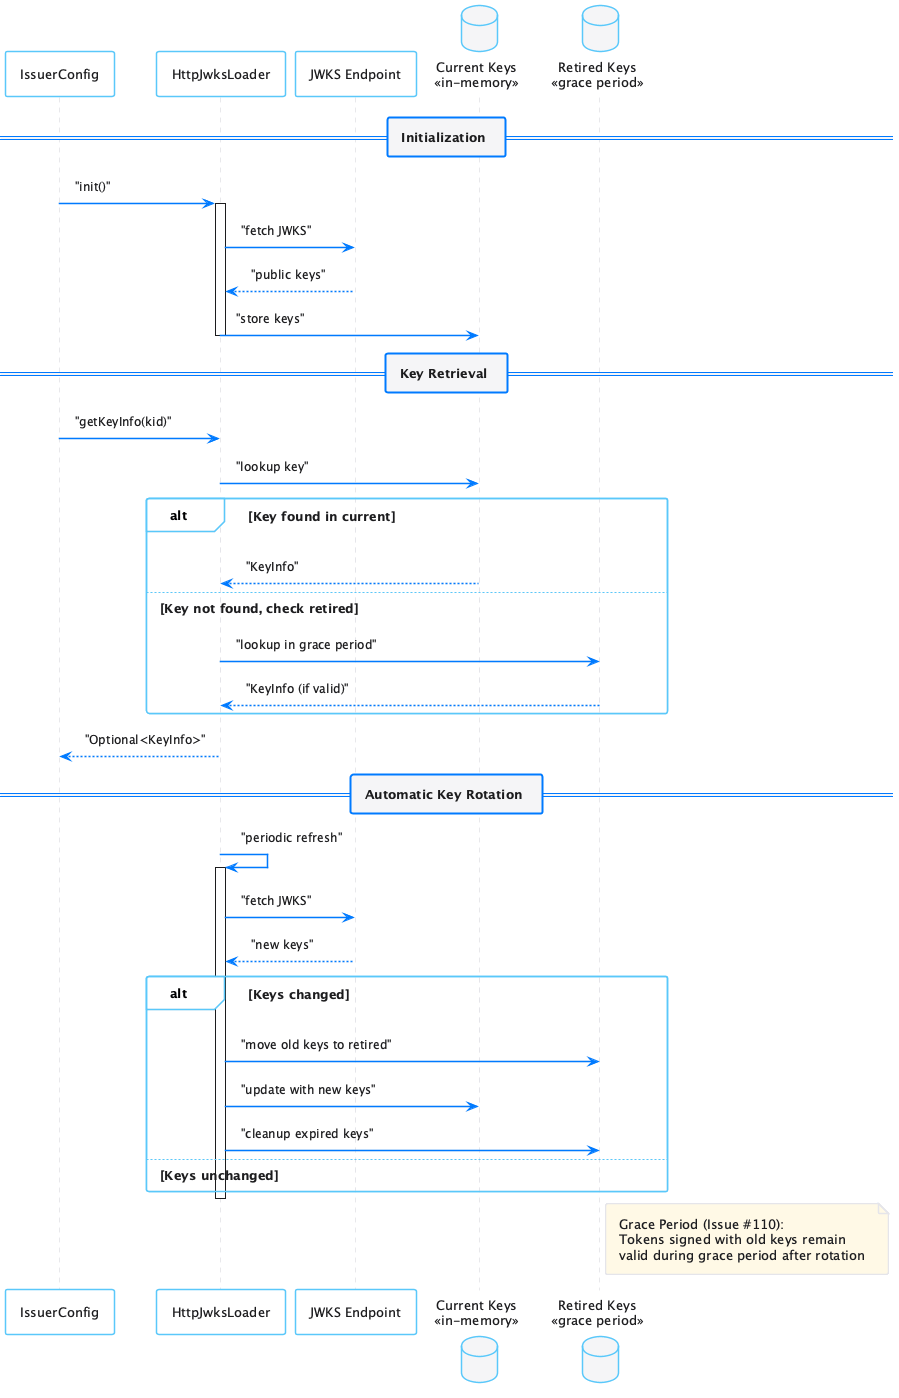

The diagram above was rendered by PlantUML. Its source (embedded in the PNG):
@startuml
!include theme-proposals/variant-3.skin

participant "IssuerConfig" as IssuerConfig
participant "HttpJwksLoader" as HttpLoader
participant "JWKS Endpoint" as Endpoint
database "Current Keys\n<<in-memory>>" as CurrentKeys
database "Retired Keys\n<<grace period>>" as RetiredKeys

== Initialization ==

IssuerConfig -> HttpLoader : "init()"
activate HttpLoader
HttpLoader -> Endpoint : "fetch JWKS"
Endpoint --> HttpLoader : "public keys"
HttpLoader -> CurrentKeys : "store keys"
deactivate HttpLoader

== Key Retrieval ==

IssuerConfig -> HttpLoader : "getKeyInfo(kid)"
HttpLoader -> CurrentKeys : "lookup key"
alt Key found in current
    CurrentKeys --> HttpLoader : "KeyInfo"
else Key not found, check retired
    HttpLoader -> RetiredKeys : "lookup in grace period"
    RetiredKeys --> HttpLoader : "KeyInfo (if valid)"
end
HttpLoader --> IssuerConfig : "Optional<KeyInfo>"

== Automatic Key Rotation ==

HttpLoader -> HttpLoader : "periodic refresh"
activate HttpLoader
HttpLoader -> Endpoint : "fetch JWKS"
Endpoint --> HttpLoader : "new keys"

alt Keys changed
    HttpLoader -> RetiredKeys : "move old keys to retired"
    HttpLoader -> CurrentKeys : "update with new keys"
    HttpLoader -> RetiredKeys : "cleanup expired keys"
else Keys unchanged
    note right: No rotation needed
end
deactivate HttpLoader

note right of RetiredKeys
  Grace Period (Issue #110):
  Tokens signed with old keys remain
  valid during grace period after rotation
end note

@enduml